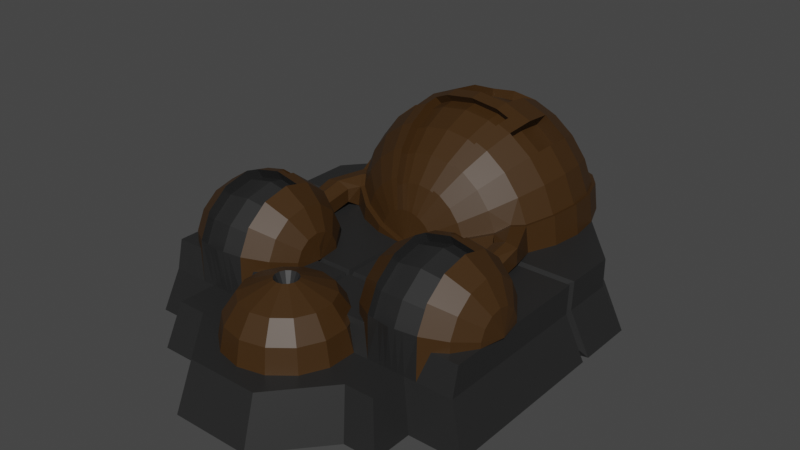 # Source: Spherical_Processor.blend  (saved by Blender 2.82.7; exported with 4.5.12 LTS)
import bpy
from mathutils import Matrix  # noqa: F401  (used for matrix-valued properties, if any)

bpy.ops.wm.read_factory_settings(use_empty=True)
scene = bpy.context.scene
scene.name = 'Scene'

# ---- materials (node trees are filled in below, after node groups)
mat_dark_metal = bpy.data.materials.new('Dark Metal')
mat_dark_metal.use_transparent_shadow = False
mat_brown_metal = bpy.data.materials.new('Brown Metal')
mat_brown_metal.use_transparent_shadow = False

# ---- material node trees
mat_dark_metal.use_nodes = True; mat_dark_metal.node_tree.nodes.clear()
_N = mat_dark_metal.node_tree.nodes; _L = mat_dark_metal.node_tree.links
n0 = _N.new('ShaderNodeOutputMaterial'); n0.name = 'Material Output'; n0.location = (300, 300)
n1 = _N.new('ShaderNodeBsdfPrincipled'); n1.name = 'Principled BSDF'; n1.location = (10, 300)
n1.distribution = 'GGX'
n1.subsurface_method = 'BURLEY'
n1.inputs[0].default_value = (0.01885, 0.01885, 0.01885, 1.0)
n1.inputs[3].default_value = 1.45
n1.inputs[27].default_value = (0.0, 0.0, 0.0, 1.0)
n1.inputs[28].default_value = 1.0
_L.new(n1.outputs[0], n0.inputs[0])
n0.is_active_output = True
mat_brown_metal.use_nodes = True; mat_brown_metal.node_tree.nodes.clear()
_N = mat_brown_metal.node_tree.nodes; _L = mat_brown_metal.node_tree.links
n0 = _N.new('ShaderNodeOutputMaterial'); n0.name = 'Material Output'; n0.location = (300, 300)
n1 = _N.new('ShaderNodeBsdfPrincipled'); n1.name = 'Principled BSDF'; n1.location = (10, 300)
n1.distribution = 'GGX'
n1.subsurface_method = 'BURLEY'
n1.inputs[0].default_value = (0.04695, 0.02053, 0.003405, 1.0)
n1.inputs[3].default_value = 1.45
n1.inputs[27].default_value = (0.0, 0.0, 0.0, 1.0)
n1.inputs[28].default_value = 1.0
_L.new(n1.outputs[0], n0.inputs[0])
n0.is_active_output = True

# ---- world
world_world = bpy.data.worlds.new('World'); scene.world = world_world
world_world.use_nodes = True; world_world.node_tree.nodes.clear()
_N = world_world.node_tree.nodes; _L = world_world.node_tree.links
n0 = _N.new('ShaderNodeOutputWorld'); n0.name = 'World Output'; n0.location = (300, 300)
n1 = _N.new('ShaderNodeBackground'); n1.name = 'Background'; n1.location = (10, 300)
n1.inputs[0].default_value = (0.05088, 0.05088, 0.05088, 1.0)
_L.new(n1.outputs[0], n0.inputs[0])
n0.is_active_output = True
world_world.color = (0.05088, 0.05088, 0.05088)
world_world.use_sun_shadow = False
world_world.sun_shadow_jitter_overblur = 0.0

# ---- meshes
me_cube_001 = bpy.data.meshes.new('Cube.001')
me_cube_001.from_pydata([(0.9351, -0.5638, -6.005e-08), (0.85, -0.4843, 0.4), (0.6235, 1.108, -4.366e-08), (0.5667, 1.0, 0.4), (0.9351, 0.7427, -6.005e-08), (0.85, 0.6677, 0.4), (0.4373, 1.108, -4.366e-08), (0.3974, 1.0, 0.4), (0.6558, -0.5638, -6.005e-08), (0.5961, -0.4843, 0.4), (0.5961, 0.6677, 0.4), (0.5961, 0.6677, -5.96e-08), (0.0, 1.108, 0.0), (0.0, 1.0, 0.4), (0.0, -0.52, -4.47e-08), (0.0, -0.4843, 0.36), (0.0, 0.6677, 0.36), (0.0, 0.6677, 0.0), (0.5667, 1.0, 0.25), (0.85, -0.52, 0.25), (0.85, 0.6677, 0.25), (0.594, -0.52, 0.25), (0.3974, 1.0, 0.25), (0.0, 1.0, 0.25), (0.0, -0.52, 0.25), (0.0, -1.006, 0.25), (0.0, -1.098, -4.47e-08), (0.2102, -1.098, -6.005e-08), (0.191, -1.006, 0.25), (0.4408, -0.72, 0.25), (0.485, -0.7838, -6.005e-08), (0.0, -0.72, 0.25), (0.5961, -0.72, 0.25), (0.6558, -0.7838, -6.005e-08), (0.0, -0.72, -4.47e-08), (-1.652e-07, 1.4, 0.4), (0.1098, 1.38, 0.2902), (0.2121, 1.32, 0.1879), (0.3, 1.224, 0.1), (0.1345, 1.38, 0.3224), (0.2598, 1.32, 0.25), (0.3674, 1.224, 0.1879), (0.45, 1.1, 0.1402), (0.15, 1.38, 0.3598), (0.2898, 1.32, 0.3224), (0.4098, 1.224, 0.2902), (0.5019, 1.1, 0.2655), (0.1553, 1.38, 0.4), (0.3, 1.32, 0.4), (0.4243, 1.224, 0.4), (0.5196, 1.1, 0.4), (0.5796, 0.9553, 0.4), (0.6, 0.8, 0.4), (0.5796, 0.6447, 0.4), (0.5196, 0.5, 0.4), (0.4243, 0.3757, 0.4), (0.3, 0.2804, 0.4), (0.1553, 0.2204, 0.4), (0.15, 1.38, 0.4402), (0.2898, 1.32, 0.4776), (0.4098, 1.224, 0.5098), (0.5019, 1.1, 0.5345), (0.5598, 0.9553, 0.55), (0.5796, 0.8, 0.5553), (0.5598, 0.6447, 0.55), (0.5019, 0.5, 0.5345), (0.4098, 0.3757, 0.5098), (0.2898, 0.2804, 0.4776), (0.15, 0.2204, 0.4402), (0.1345, 1.38, 0.4776), (0.2598, 1.32, 0.55), (0.3674, 1.224, 0.6121), (0.45, 1.1, 0.6598), (0.5019, 0.9553, 0.6898), (0.5196, 0.8, 0.7), (0.5019, 0.6447, 0.6898), (0.45, 0.5, 0.6598), (0.3674, 0.3757, 0.6121), (0.2598, 0.2804, 0.55), (0.1345, 0.2204, 0.4776), (0.1098, 1.38, 0.5098), (0.2121, 1.32, 0.6121), (0.3, 1.224, 0.7), (0.3674, 1.1, 0.7674), (0.4098, 0.9553, 0.8098), (0.4243, 0.8, 0.8243), (0.4098, 0.6447, 0.8098), (0.3674, 0.5, 0.7674), (0.3, 0.3757, 0.7), (0.2121, 0.2804, 0.6121), (0.1098, 0.2204, 0.5098), (0.07765, 1.38, 0.5345), (0.15, 1.32, 0.6598), (0.2121, 1.224, 0.7674), (0.2598, 1.1, 0.85), (0.2898, 0.9553, 0.9019), (0.3, 0.8, 0.9196), (0.2898, 0.6447, 0.9019), (0.2598, 0.5, 0.85), (0.2121, 0.3757, 0.7674), (0.15, 0.2804, 0.6598), (0.07765, 0.2204, 0.5345), (0.04019, 1.38, 0.55), (0.07765, 1.32, 0.6898), (0.1098, 1.224, 0.8098), (0.1345, 1.1, 0.9019), (0.15, 0.9553, 0.9598), (0.1553, 0.8, 0.9796), (0.04019, 0.2204, 0.55), (1.031e-08, 1.38, 0.5553), (-8.681e-10, 1.32, 0.7), (-8.681e-10, 1.224, 0.8243), (0.0, 1.1, 0.9196), (0.0, 0.8, 1.0), (0.0, 0.2204, 0.5553), (0.0, 0.2, 0.4), (0.3611, 0.9553, 0.7463), (0.3756, 0.8, 0.7608), (0.3611, 0.6447, 0.7463), (0.2411, 0.9553, 0.8384), (0.2513, 0.8, 0.8561), (0.2411, 0.6447, 0.8384), (0.1282, 1.087, 0.854), (0.1437, 0.9425, 0.9119), (0.149, 0.7872, 0.9316), (0.0, 1.087, 0.8717), (0.0, 0.9425, 0.9316), (0.0, 0.7872, 0.9521), (0.5898, 0.7224, 0.4), (0.5697, 0.7224, 0.5526), (0.5108, 0.7224, 0.6949), (0.417, 0.7224, 0.817), (0.2949, 0.7224, 0.9108), (0.1526, 0.7224, 0.9697), (0.0, 0.7224, 0.9898), (0.3683, 0.7224, 0.7536), (0.2462, 0.7224, 0.8473), (0.2199, 0.6447, 0.9309), (0.2276, 0.8, 0.9496), (0.1971, 1.1, 0.876), (0.161, 1.224, 0.7886), (0.05892, 0.2204, 0.5422), (0.1138, 0.2804, 0.6748), (0.05892, 1.38, 0.5422), (0.1971, 0.5, 0.876), (0.2199, 0.9553, 0.9309), (0.1138, 1.32, 0.6748), (0.161, 0.3757, 0.7886), (0.2238, 0.7224, 0.9402), (0.1423, 0.7528, 0.9314), (0.1397, 0.6751, 0.9215), (0.1242, 0.5304, 0.8636), (0.09951, 0.4062, 0.7715), (0.06734, 0.3108, 0.6515), (0.02989, 0.2509, 0.5117), (0.1035, 0.3108, 0.6365), (0.0, 0.7528, 0.9515), (0.0, 0.6751, 0.9412), (0.0, 0.5304, 0.8813), (0.0, 0.4062, 0.7859), (0.0, 0.3108, 0.6617), (0.0, 0.2509, 0.517), (0.2135, 0.7528, 0.9019), (0.2096, 0.6751, 0.8925), (0.04862, 0.2509, 0.5039), (0.1868, 0.5304, 0.8376), (0.1507, 0.4062, 0.7503), (0.1594, 1.409, 0.3987), (0.3078, 1.346, 0.3987), (0.4351, 1.246, 0.3987), (0.5329, 1.115, 0.3987), (0.5943, 0.9635, 0.3987), (0.6153, 0.8003, 0.3987), (0.6048, 0.7187, 0.3987), (0.5943, 0.6371, 0.3987), (0.5329, 0.4851, 0.3987), (0.4351, 0.3546, 0.3987), (0.3078, 0.2544, 0.3987), (0.1594, 0.1914, 0.3987), (0.154, 1.409, 0.4399), (0.2973, 1.346, 0.4783), (0.4203, 1.246, 0.5113), (0.5147, 1.115, 0.5366), (0.5741, 0.9635, 0.5525), (0.5943, 0.8003, 0.5579), (0.5842, 0.7187, 0.5552), (0.5741, 0.6371, 0.5525), (0.5147, 0.4851, 0.5366), (0.4203, 0.3546, 0.5113), (0.2973, 0.2544, 0.4783), (0.154, 0.1914, 0.4399), (-7.6e-08, 1.431, 0.3987), (7.6e-08, 0.1699, 0.4), (0.3911, -0.174, 0.6693), (0.525, -0.1241, 0.7327), (0.6589, -0.1299, 0.7073), (0.525, -0.09804, 0.6786), (0.7725, -0.1463, 0.6352), (0.2016, -0.06942, 0.4), (0.2775, 0.04128, 0.4), (0.3911, 0.1153, 0.4), (0.6589, 0.1153, 0.4), (0.7725, 0.04128, 0.4), (0.8484, -0.06942, 0.4), (0.2016, -0.06942, 0.4298), (0.2775, 0.04128, 0.4551), (0.3911, 0.1153, 0.472), (0.525, 0.1326, 0.4975), (0.6589, 0.1153, 0.472), (0.7725, 0.04128, 0.4551), (0.8484, -0.06942, 0.4298), (0.2016, -0.09528, 0.4835), (0.2775, -0.006507, 0.5543), (0.3911, 0.05281, 0.6016), (0.6589, 0.05281, 0.6016), (0.7725, -0.006507, 0.5543), (0.8484, -0.09528, 0.4835), (0.2016, -0.1419, 0.5207), (0.2775, -0.09262, 0.623), (0.3911, -0.0597, 0.6913), (0.6589, -0.0597, 0.6913), (0.7725, -0.09262, 0.623), (0.8484, -0.1419, 0.5207), (0.2016, -0.2, 0.5339), (0.2775, -0.2, 0.6475), (0.3911, -0.2, 0.7234), (0.6589, -0.2, 0.7234), (0.7725, -0.2, 0.6475), (0.8484, -0.2, 0.5339), (0.2016, -0.2581, 0.5207), (0.2775, -0.3074, 0.623), (0.3911, -0.3403, 0.6913), (0.6589, -0.3403, 0.6913), (0.7725, -0.3074, 0.623), (0.8484, -0.2581, 0.5207), (0.2016, -0.3047, 0.4835), (0.2775, -0.3935, 0.5543), (0.3911, -0.4528, 0.6016), (0.6589, -0.4528, 0.6016), (0.7725, -0.3935, 0.5543), (0.8484, -0.3047, 0.4835), (0.875, -0.2, 0.4), (0.2016, -0.3306, 0.4298), (0.2775, -0.4413, 0.4551), (0.3911, -0.5153, 0.472), (0.525, -0.5412, 0.4779), (0.6589, -0.5153, 0.472), (0.7725, -0.4413, 0.4551), (0.8484, -0.3306, 0.4298), (0.2016, -0.3306, 0.4), (0.2775, -0.4413, 0.4), (0.3911, -0.52, 0.25), (0.525, -0.52, 0.25), (0.6589, -0.52, 0.25), (0.7725, -0.4413, 0.4), (0.8484, -0.3306, 0.4), (0.8484, -0.1709, 0.5273), (0.3911, -0.1038, 0.6533), (0.6589, -0.4892, 0.4179), (0.525, -0.5152, 0.4238), (0.3911, -0.4892, 0.4179), (0.6589, -0.4268, 0.5476), (0.2016, -0.1709, 0.5273), (0.2775, -0.1463, 0.6352), (0.525, -0.4476, 0.5642), (0.3911, -0.4268, 0.5476), (0.6589, -0.3143, 0.6373), (0.525, -0.3258, 0.6613), (0.3911, -0.3143, 0.6373), (0.3911, -0.1299, 0.7073), (0.1843, -0.2, 0.4), (0.6589, -0.1038, 0.6533), (0.6589, -0.174, 0.6693), (0.525, -0.174, 0.6959), (0.592, 0.3001, 0.4326), (0.458, 0.3001, 0.4326), (0.592, 0.3001, 0.5208), (0.458, 0.3001, 0.5046), (0.458, 0.1326, 0.4), (0.458, -0.174, 0.6826), (0.458, 0.1326, 0.4749), (0.458, 0.06323, 0.6099), (0.458, -0.05392, 0.7033), (0.458, -0.5282, 0.4749), (0.458, -0.52, 0.25), (0.458, -0.127, 0.72), (0.458, -0.1009, 0.6659), (0.458, -0.5022, 0.4209), (0.458, -0.4372, 0.5559), (0.458, -0.32, 0.6493), (0.592, -0.174, 0.6826), (0.592, 0.1326, 0.4), (0.592, 0.1326, 0.4749), (0.592, 0.06323, 0.6099), (0.592, -0.05392, 0.7033), (0.592, -0.5282, 0.4749), (0.592, -0.1009, 0.6659), (0.592, -0.5022, 0.4209), (0.592, -0.127, 0.72), (0.592, -0.4372, 0.5559), (0.592, -0.32, 0.6493), (0.0, -0.5388, 0.5483), (0.0261, -0.5448, 0.5483), (0.09818, -0.3961, 0.4763), (0.1283, -0.3336, 0.3725), (0.0474, -0.5618, 0.5483), (0.1769, -0.4589, 0.4763), (0.2311, -0.4157, 0.3725), (0.27, -0.4965, 0.3537), (0.05923, -0.5864, 0.5483), (0.2206, -0.5496, 0.4763), (0.2882, -0.5342, 0.3725), (0.312, -0.52, 0.25), (0.05923, -0.6136, 0.5483), (0.2206, -0.6504, 0.4763), (0.2882, -0.6658, 0.3725), (0.312, -0.6712, 0.25), (0.0474, -0.6382, 0.5483), (0.1769, -0.7411, 0.4763), (0.2311, -0.7843, 0.3725), (0.2502, -0.7995, 0.25), (0.0261, -0.6552, 0.5483), (0.09818, -0.8039, 0.4763), (0.1283, -0.8664, 0.3725), (0.1388, -0.8883, 0.25), (0.0, -0.6612, 0.5483), (-5.822e-08, -0.8263, 0.4763), (-6.567e-08, -0.8956, 0.3725), (-5.077e-08, -0.92, 0.25), (1.057e-07, -0.3737, 0.4763), (1.429e-07, -0.3044, 0.3725), (0.0, -0.6, 0.4201), (0.525, 0.3001, 0.5324), (0.4675, 0.4198, 0.5436), (0.4559, 0.4379, 0.5418), (0.5585, -0.174, 0.6893), (0.5585, 0.1326, 0.4862), (0.5585, 0.06843, 0.6141), (0.5585, -0.05103, 0.7093), (0.5585, -0.5347, 0.4764), (0.5585, -0.09948, 0.6723), (0.5585, -0.5087, 0.4223), (0.5585, -0.1255, 0.7263), (0.5585, -0.4424, 0.56), (0.5585, -0.3229, 0.6553), (0.5595, -0.52, 0.25), (0.4915, -0.174, 0.6893), (0.4915, 0.1326, 0.4862), (0.4915, 0.06843, 0.6141), (0.4915, -0.05103, 0.7093), (0.4915, -0.5347, 0.4764), (0.4915, -0.52, 0.25), (0.4915, -0.1255, 0.7263), (0.4915, -0.09948, 0.6723), (0.4915, -0.5087, 0.4223), (0.4915, -0.4424, 0.56), (0.4915, -0.3229, 0.6553), (0.3911, -0.09478, 0.6993), (0.2016, -0.1564, 0.524), (0.7725, -0.1195, 0.6291), (0.525, -0.08611, 0.724), (0.6589, -0.09478, 0.6993), (0.1883, -0.2, 0.467), (0.8617, -0.2, 0.467), (0.8484, -0.1564, 0.524), (0.2775, -0.1195, 0.6291), (0.458, -0.09044, 0.7117), (0.592, -0.09044, 0.7117), (0.5585, -0.08827, 0.7178), (0.4915, -0.08827, 0.7178), (0.4915, 0.05601, 0.5984), (0.525, 0.06122, 0.6025), (0.4915, -0.06345, 0.6937), (0.525, -0.06056, 0.6997), (0.525, -0.09853, 0.7083), (0.5585, 0.05601, 0.5984), (0.5585, -0.06345, 0.6937), (0.5585, -0.1007, 0.7022), (0.4915, -0.1007, 0.7022), (0.85, -0.2, 0.4), (0.9351, -0.2413, -6.005e-08), (0.5961, -0.2, 0.4), (0.6411, -0.2599, -5.994e-08), (0.0, -0.2269, -3.367e-08), (0.5961, -0.2, 0.36), (0.85, -0.2269, 0.25), (0.9351, -0.2235, -6.005e-08), (0.85, -0.1842, 0.4), (0.5961, -0.1842, 0.4), (0.6403, -0.243, -5.994e-08), (0.0, -0.2106, -3.306e-08), (0.0, -0.1842, 0.36), (0.85, -0.2106, 0.25), (0.85, -0.2158, 0.4), (0.5961, -0.2158, 0.4), (0.6419, -0.2768, -5.995e-08), (0.0, -0.2432, -3.429e-08), (0.0, -0.2158, 0.36), (0.85, -0.2432, 0.25), (0.9351, -0.2593, -6.005e-08), (0.5961, -0.2, 0.36), (2.533e-08, -0.2, 0.36), (0.009849, 1.0, 0.4), (2.533e-08, -0.2, 0.36), (0.01477, 0.6677, 0.4), (0.01477, -0.4843, 0.4), (0.01472, -0.52, 0.25), (0.009849, 1.0, 0.25), (0.01477, -0.2, 0.36), (0.01477, -0.1842, 0.4), (0.01477, -0.2, 0.36), (0.01477, -0.2158, 0.4), (0.8922, 0.4018, 0.0435), (0.8199, 0.3718, 0.3835), (0.6041, 0.3718, 0.3835), (0.6115, 0.3506, -5.972e-08), (0.0, 0.3619, -1.151e-08), (0.0, 0.371, 0.36), (0.8199, 0.364, 0.256), (0.1099, 0.3718, 0.3835), (0.9351, 0.4295, -6.005e-08), (0.85, 0.3916, 0.4), (0.5961, 0.3916, 0.4), (0.6104, 0.3725, -5.971e-08), (0.0, 0.383, -1.072e-08), (0.0, 0.3916, 0.36), (0.85, 0.383, 0.25), (0.01477, 0.3916, 0.4), (0.85, 0.3504, 0.4), (0.5961, 0.3504, 0.4), (0.6126, 0.3285, -5.973e-08), (0.0, 0.3406, -1.231e-08), (0.0, 0.3504, 0.36), (0.85, 0.3406, 0.25), (0.01477, 0.3504, 0.4), (0.9351, 0.3829, -6.005e-08)], [], [(22, 7, 3, 18), (398, 393, 1, 19), (395, 399, 0, 8), (6, 2, 4, 11), (18, 3, 5, 20), (12, 6, 11, 17), (3, 7, 10, 5), (393, 394, 9, 1), (396, 395, 8, 14), (19, 1, 9, 21), (407, 402, 7, 22), (406, 405, 15, 24), (411, 397, 15, 405), (402, 13, 16, 404), (8, 21, 32, 33), (12, 23, 407, 22, 6), (0, 19, 21, 8), (2, 18, 20, 4), (399, 398, 19, 0), (6, 22, 18, 2), (29, 31, 25, 28), (34, 30, 27, 26), (30, 29, 28, 27), (27, 28, 25, 26), (14, 8, 33, 30, 34), (21, 406, 24, 31, 29, 32), (33, 32, 29, 30), (37, 36, 39, 40), (38, 37, 40, 41), (6, 38, 41, 42), (36, 35, 39), (42, 41, 45, 46), (39, 35, 43), (40, 39, 43, 44), (41, 40, 44, 45), (45, 44, 48, 49), (46, 45, 49, 50), (43, 35, 47), (7, 50, 46, 22), (44, 43, 47, 48), (128, 52, 172, 173), (62, 63, 184, 183), (52, 51, 171, 172), (35, 58, 179, 191), (61, 62, 183, 182), (51, 50, 170, 171), (115, 57, 178, 192), (60, 61, 182, 181), (50, 49, 169, 170), (67, 68, 190, 189), (47, 35, 191, 167), (57, 56, 177, 178), (129, 63, 74, 130), (61, 60, 71, 72), (68, 67, 78, 79), (58, 35, 69), (65, 64, 75, 76), (62, 61, 72, 73), (115, 68, 79), (59, 58, 69, 70), (66, 334, 65, 76, 77), (63, 62, 73, 74), (60, 59, 70, 71), (67, 66, 77, 78), (74, 73, 84, 85), (71, 70, 81, 82), (78, 77, 88, 89), (130, 74, 85, 131), (72, 71, 82, 83), (79, 78, 89, 90), (69, 35, 80), (76, 75, 86, 87), (73, 72, 83, 84), (115, 79, 90), (70, 69, 80, 81), (77, 76, 87, 88), (87, 86, 97, 98), (84, 83, 94, 95), (115, 90, 101), (81, 80, 91, 92), (88, 87, 98, 99), (95, 96, 120, 119), (82, 81, 92, 93), (89, 88, 99, 100), (131, 85, 117, 135), (83, 82, 93, 94), (90, 89, 100, 101), (80, 35, 91), (148, 138, 107, 133), (139, 140, 104, 105), (91, 35, 102, 143), (142, 147, 166, 155), (145, 139, 105, 106), (115, 101, 141, 108), (146, 143, 102, 103), (114, 108, 154, 161), (138, 145, 106, 107), (140, 146, 103, 104), (141, 142, 155, 164), (137, 148, 162, 163), (104, 103, 110, 111), (144, 137, 163, 165), (133, 107, 113, 134), (105, 104, 111, 112), (108, 141, 164, 154), (102, 35, 109), (106, 105, 122, 123), (115, 108, 114), (103, 102, 109, 110), (46, 22, 6, 42), (38, 6, 12, 35, 36, 37), (117, 116, 119, 120), (135, 117, 120, 136), (97, 86, 118, 121), (85, 84, 116, 117), (132, 97, 121, 136), (84, 95, 119, 116), (124, 123, 126, 127), (123, 122, 125, 126), (105, 112, 125, 122), (107, 106, 123, 124), (113, 107, 124, 127), (96, 132, 136, 120), (118, 135, 136, 121), (148, 133, 149, 162), (86, 131, 135, 118), (75, 130, 131, 86), (64, 129, 130, 75), (59, 60, 181, 180), (97, 132, 148, 137), (100, 99, 147, 142), (93, 92, 146, 140), (96, 95, 145, 138), (99, 98, 144, 147), (92, 91, 143, 146), (95, 94, 139, 145), (98, 97, 137, 144), (101, 100, 142, 141), (94, 93, 140, 139), (132, 96, 138, 148), (164, 155, 153, 154), (165, 163, 150, 151), (166, 165, 151, 152), (155, 166, 152, 153), (152, 151, 158, 159), (153, 152, 159, 160), (154, 153, 160, 161), (151, 150, 157, 158), (150, 149, 156, 157), (163, 162, 149, 150), (147, 144, 165, 166), (133, 134, 156, 149), (171, 170, 182, 183), (192, 178, 190), (168, 167, 179, 180), (187, 333, 332, 276), (172, 171, 183, 184), (169, 168, 180, 181), (177, 176, 188, 189), (173, 172, 184, 185), (170, 169, 181, 182), (178, 177, 189, 190), (167, 191, 179), (175, 174, 186, 187), (174, 173, 185, 186), (68, 115, 192, 190), (53, 128, 173, 174), (129, 64, 186, 185), (63, 129, 185, 184), (54, 53, 174, 175), (64, 65, 187, 186), (55, 54, 175, 176), (65, 334, 333, 187), (48, 47, 167, 168), (58, 59, 180, 179), (56, 55, 176, 177), (66, 67, 189, 188), (49, 48, 168, 169), (50, 7, 3), (340, 196, 273, 335), (286, 257, 193, 279), (357, 365, 263, 269), (359, 361, 195, 197), (241, 203, 210), (202, 201, 208, 209), (278, 200, 206, 280), (199, 198, 204, 205), (203, 202, 209, 210), (292, 276, 332, 207, 336), (200, 199, 205, 206), (198, 270, 204), (280, 206, 213, 281), (205, 204, 211, 212), (210, 209, 215, 216), (349, 369, 378, 372), (206, 205, 212, 213), (204, 270, 211), (241, 210, 216), (209, 208, 214, 215), (216, 215, 221, 222), (347, 348, 370), (213, 212, 218, 219), (211, 270, 217), (241, 216, 222), (215, 214, 220, 221), (281, 213, 219, 282), (212, 211, 217, 218), (269, 263, 224, 225), (358, 362, 223, 262), (363, 364, 256, 228), (197, 195, 226, 227), (350, 245, 259, 354), (263, 262, 223, 224), (256, 197, 227, 228), (226, 195, 271, 272), (241, 363, 228, 234), (227, 226, 232, 233), (232, 226, 272, 266), (224, 223, 229, 230), (228, 227, 233, 234), (246, 238, 261, 258), (225, 224, 230, 231), (223, 362, 270, 229), (230, 229, 235, 236), (234, 233, 239, 240), (342, 194, 196, 340), (231, 230, 236, 237), (229, 270, 235), (241, 234, 240), (233, 232, 238, 239), (285, 269, 257, 286), (240, 239, 247, 248), (269, 225, 193, 257), (237, 236, 243, 244), (235, 270, 242), (241, 240, 248), (239, 238, 246, 247), (238, 232, 266, 261), (236, 235, 242, 243), (242, 270, 249), (241, 248, 255), (247, 246, 253, 254), (283, 244, 251, 284), (243, 242, 249, 250), (248, 247, 254, 255), (339, 245, 252, 345), (244, 243, 250, 251), (366, 357, 269, 285), (365, 358, 262, 263), (364, 359, 197, 256), (368, 360, 194, 342), (225, 231, 268, 193), (237, 244, 260, 265), (295, 246, 258, 297), (231, 237, 265, 268), (288, 265, 260, 287), (343, 264, 259, 341), (289, 268, 265, 288), (344, 267, 264, 343), (335, 273, 267, 344), (279, 193, 268, 289), (275, 274, 276, 332, 277), (175, 187, 276, 274), (176, 175, 274, 275), (188, 176, 275, 277), (346, 279, 289, 356), (356, 289, 288, 355), (355, 288, 287, 354), (369, 366, 285, 352), (350, 283, 284, 351), (352, 285, 286, 353), (244, 283, 287, 260), (348, 281, 282, 349), (347, 280, 281, 348), (274, 276, 292, 291), (353, 286, 279, 346), (272, 290, 300, 266), (266, 300, 299, 261), (261, 299, 297, 258), (339, 295, 297, 341), (361, 367, 298, 195), (246, 295, 21, 253), (195, 298, 296, 271), (214, 293, 294, 220), (208, 292, 293, 214), (201, 291, 292, 208), (271, 296, 290, 272), (280, 277, 275, 278), (330, 329, 303, 304), (313, 309, 331), (329, 301, 302, 303), (303, 302, 305, 306), (304, 303, 306, 307), (309, 305, 331), (308, 307, 311, 312), (306, 305, 309, 310), (307, 306, 310, 311), (305, 302, 331), (311, 310, 314, 315), (312, 311, 315, 316), (310, 309, 313, 314), (315, 314, 318, 319), (317, 313, 331), (316, 315, 319, 320), (314, 313, 317, 318), (320, 319, 323, 324), (318, 317, 321, 322), (319, 318, 322, 323), (322, 321, 325, 326), (323, 322, 326, 327), (325, 321, 331), (324, 323, 327, 328), (302, 301, 331), (321, 317, 331), (333, 334, 66, 188), (332, 333, 188, 277), (207, 332, 277, 280, 347), (245, 339, 341, 259), (290, 335, 344, 300), (300, 344, 343, 299), (299, 343, 341, 297), (367, 368, 342, 298), (295, 339, 345, 21), (298, 342, 340, 296), (293, 337, 338, 294), (292, 336, 337, 293), (296, 340, 335, 290), (196, 353, 346, 273), (368, 338, 376, 377), (194, 352, 353, 196), (245, 350, 351, 252), (360, 369, 352, 194), (264, 355, 354, 259), (267, 356, 355, 264), (273, 346, 356, 267), (283, 350, 354, 287), (337, 336, 375), (294, 338, 368, 367), (220, 294, 367, 361), (349, 282, 366, 369), (360, 368, 377, 374), (222, 221, 359, 364), (218, 217, 358, 365), (282, 219, 357, 366), (241, 222, 364, 363), (217, 270, 362, 358), (221, 220, 361, 359), (219, 218, 365, 357), (336, 207, 371, 375), (375, 371, 373, 376), (207, 347, 370, 371), (371, 370, 372, 373), (373, 372, 378, 374), (376, 373, 374, 377), (348, 349, 372, 370), (369, 360, 374, 378), (338, 337, 375, 376), (386, 392, 385, 380), (409, 391, 401, 408), (390, 389, 382, 383), (387, 388, 381, 379), (389, 386, 380, 382), (392, 387, 379, 385), (433, 428, 387, 392), (430, 435, 386, 389), (428, 429, 388, 387), (431, 430, 389, 390), (434, 432, 391, 409), (435, 433, 392, 386), (380, 385, 398, 399), (408, 401, 403, 410), (383, 382, 395, 396), (379, 381, 394, 393), (382, 380, 399, 395), (385, 379, 393, 398), (381, 388, 384, 400), (394, 381, 400), (411, 394, 400, 410), (397, 411, 410, 403), (384, 408, 410, 400), (429, 434, 409, 388), (388, 409, 408, 384), (7, 402, 404, 10), (394, 411, 405, 9), (21, 9, 405, 406), (23, 13, 402, 407), (422, 427, 419, 414), (420, 426, 418, 412), (427, 425, 417, 419), (424, 423, 415, 416), (421, 422, 414, 413), (423, 420, 412, 415), (426, 421, 413, 418), (20, 5, 421, 426), (11, 4, 420, 423), (5, 10, 422, 421), (17, 11, 423, 424), (404, 16, 425, 427), (4, 20, 426, 420), (10, 404, 427, 422), (414, 419, 434, 429), (412, 418, 433, 435), (419, 417, 432, 434), (416, 415, 430, 431), (413, 414, 429, 428), (415, 412, 435, 430), (418, 413, 428, 433)])
me_cube_001.polygons.foreach_set('material_index', [0, 0, 0, 0, 0, 0, 0, 0, 0, 0, 0, 0, 0, 0, 0, 0, 0, 0, 0, 0, 0, 0, 0, 0, 0, 0, 0, 1, 1, 1, 1, 1, 1, 1, 1, 1, 1, 1, 1, 1, 1, 1, 1, 1, 1, 1, 1, 1, 1, 1, 1, 1, 1, 1, 1, 1, 1, 1, 1, 1, 1, 1, 1, 1, 1, 1, 1, 1, 1, 1, 1, 1, 1, 1, 1, 1, 1, 1, 1, 1, 1, 1, 1, 1, 1, 1, 1, 1, 1, 1, 1, 1, 1, 1, 1, 1, 1, 1, 1, 1, 1, 1, 1, 1, 1, 1, 1, 1, 1, 1, 1, 1, 1, 1, 1, 1, 1, 1, 1, 1, 1, 1, 1, 1, 1, 1, 1, 1, 1, 1, 1, 1, 1, 1, 1, 1, 1, 1, 1, 1, 1, 1, 1, 1, 1, 1, 1, 1, 1, 1, 1, 1, 1, 1, 1, 1, 1, 1, 1, 1, 1, 1, 1, 1, 1, 1, 1, 1, 1, 1, 1, 1, 1, 1, 1, 1, 1, 1, 1, 0, 0, 1, 1, 1, 1, 1, 1, 1, 1, 1, 1, 1, 1, 1, 1, 1, 1, 1, 1, 1, 1, 1, 1, 1, 1, 1, 1, 1, 1, 1, 1, 0, 1, 1, 0, 1, 1, 0, 1, 1, 0, 1, 1, 1, 1, 0, 1, 1, 1, 1, 0, 1, 0, 1, 1, 1, 1, 0, 1, 1, 1, 1, 0, 1, 1, 0, 1, 1, 1, 1, 1, 0, 0, 0, 0, 0, 0, 0, 0, 0, 0, 1, 1, 1, 1, 0, 0, 0, 1, 0, 0, 0, 1, 1, 1, 0, 0, 0, 0, 0, 1, 0, 0, 1, 1, 1, 0, 1, 1, 0, 1, 1, 1, 0, 1, 1, 1, 0, 1, 1, 1, 1, 0, 1, 1, 1, 1, 1, 1, 1, 0, 1, 0, 0, 1, 1, 1, 0, 0, 0, 0, 1, 0, 0, 1, 1, 0, 0, 1, 0, 0, 1, 0, 0, 0, 0, 1, 1, 1, 1, 1, 1, 1, 1, 1, 1, 1, 1, 1, 1, 1, 1, 1, 1, 1, 1, 1, 0, 0, 0, 0, 0, 0, 0, 0, 0, 0, 0, 0, 0, 0, 0, 0, 0, 0, 0, 0, 0, 0, 0, 0, 0, 0, 0, 0, 0, 0, 0, 0, 0, 0, 0, 0, 0, 0, 0, 0, 0, 0, 0, 0, 0, 0, 0, 0, 0, 0])
_uv = me_cube_001.uv_layers.new(name='UVMap')
_uv.uv.foreach_set('vector', [0.5494, 0.4627, 0.625, 0.4627, 0.625, 0.5, 0.5494, 0.5, 0.5494, 0.7045, 0.625, 0.7045, 0.625, 0.75, 0.5494, 0.75, 0.3377, 0.7045, 0.375, 0.7045, 0.375, 0.75, 0.3377, 0.75, 0.3377, 0.5, 0.375, 0.5, 0.375, 0.5547, 0.3377, 0.5547, 0.5494, 0.5, 0.625, 0.5, 0.625, 0.5547, 0.5494, 0.5547, 0.25, 0.5, 0.3377, 0.5, 0.3377, 0.5547, 0.25, 0.5547, 0.625, 0.5, 0.6623, 0.5, 0.6623, 0.5547, 0.625, 0.5547, 0.625, 0.7045, 0.6623, 0.7045, 0.6623, 0.75, 0.625, 0.75, 0.25, 0.7045, 0.3377, 0.7045, 0.3377, 0.75, 0.25, 0.75, 0.5494, 0.75, 0.625, 0.75, 0.625, 0.7873, 0.5494, 0.7873, 0.5494, 0.3772, 0.625, 0.3772, 0.625, 0.4627, 0.5494, 0.4627, 0.5494, 0.8728, 0.625, 0.8728, 0.625, 0.875, 0.5494, 0.875, 0.7478, 0.7045, 0.75, 0.7045, 0.75, 0.75, 0.7478, 0.75, 0.7478, 0.5, 0.75, 0.5, 0.75, 0.5547, 0.7478, 0.5547, 0.375, 0.7873, 0.5494, 0.7873, 0.5494, 0.7873, 0.375, 0.7873, 0.375, 0.375, 0.5494, 0.375, 0.5494, 0.3772, 0.5494, 0.4627, 0.375, 0.4627, 0.375, 0.75, 0.5494, 0.75, 0.5494, 0.7873, 0.375, 0.7873, 0.375, 0.5, 0.5494, 0.5, 0.5494, 0.5547, 0.375, 0.5547, 0.375, 0.7045, 0.5494, 0.7045, 0.5494, 0.75, 0.375, 0.75, 0.375, 0.4627, 0.5494, 0.4627, 0.5494, 0.5, 0.375, 0.5, 0.5494, 0.8312, 0.5494, 0.875, 0.5494, 0.875, 0.5494, 0.8312, 0.25, 0.75, 0.2938, 0.75, 0.2938, 0.75, 0.25, 0.75, 0.375, 0.8312, 0.5494, 0.8312, 0.5494, 0.8312, 0.375, 0.8312, 0.375, 0.8312, 0.5494, 0.8312, 0.5494, 0.875, 0.375, 0.875, 0.25, 0.75, 0.3377, 0.75, 0.3377, 0.75, 0.2938, 0.75, 0.25, 0.75, 0.5494, 0.7873, 0.5494, 0.8728, 0.5494, 0.875, 0.5494, 0.875, 0.5494, 0.8312, 0.5494, 0.7873, 0.375, 0.7873, 0.5494, 0.7873, 0.5494, 0.8312, 0.375, 0.8312, 0.625, 0.8333, 0.625, 0.9167, 0.5833, 0.9167, 0.5833, 0.8333, 0.625, 0.75, 0.625, 0.8333, 0.5833, 0.8333, 0.5833, 0.75, 0.625, 0.6667, 0.625, 0.75, 0.5833, 0.75, 0.5833, 0.6667, 0.625, 0.9167, 0.6042, 1.0, 0.5833, 0.9167, 0.5833, 0.6667, 0.5833, 0.75, 0.5417, 0.75, 0.5417, 0.6667, 0.5833, 0.9167, 0.5625, 1.0, 0.5417, 0.9167, 0.5833, 0.8333, 0.5833, 0.9167, 0.5417, 0.9167, 0.5417, 0.8333, 0.5833, 0.75, 0.5833, 0.8333, 0.5417, 0.8333, 0.5417, 0.75, 0.5417, 0.75, 0.5417, 0.8333, 0.5, 0.8333, 0.5, 0.75, 0.5417, 0.6667, 0.5417, 0.75, 0.5, 0.75, 0.5, 0.6667, 0.5417, 0.9167, 0.5208, 1.0, 0.5, 0.9167, 0.625, 0.4627, 0.5, 0.6667, 0.5417, 0.6667, 0.5494, 0.4627, 0.5417, 0.8333, 0.5417, 0.9167, 0.5, 0.9167, 0.5, 0.8333, 0.0, 0.0, 0.0, 0.0, 0.0, 0.0, 0.0, 0.0, 0.4583, 0.5833, 0.4583, 0.5, 0.4583, 0.5, 0.4583, 0.5833, 0.0, 0.0, 0.0, 0.0, 0.0, 0.0, 0.0, 0.0, 0.4375, 1.0, 0.4583, 0.9167, 0.4583, 0.9167, 0.4375, 1.0, 0.4583, 0.6667, 0.4583, 0.5833, 0.4583, 0.5833, 0.4583, 0.6667, 0.0, 0.0, 0.0, 0.0, 0.0, 0.0, 0.0, 0.0, 0.0, 0.0, 0.0, 0.0, 0.0, 0.0, 0.0, 0.0, 0.4583, 0.75, 0.4583, 0.6667, 0.4583, 0.6667, 0.4583, 0.75, 0.5, 0.6667, 0.5, 0.75, 0.5, 0.75, 0.5, 0.6667, 0.4583, 0.1667, 0.4583, 0.08333, 0.4583, 0.08333, 0.4583, 0.1667, 0.5, 0.9167, 0.5208, 1.0, 0.5208, 1.0, 0.5, 0.9167, 0.0, 0.0, 0.0, 0.0, 0.0, 0.0, 0.0, 0.0, 0.4583, 0.4583, 0.4583, 0.5, 0.4167, 0.5, 0.4167, 0.4583, 0.4583, 0.6667, 0.4583, 0.75, 0.4167, 0.75, 0.4167, 0.6667, 0.4583, 0.08333, 0.4583, 0.1667, 0.4167, 0.1667, 0.4167, 0.08333, 0.4583, 0.9167, 0.4375, 1.0, 0.4167, 0.9167, 0.4583, 0.3333, 0.4583, 0.4167, 0.4167, 0.4167, 0.4167, 0.3333, 0.4583, 0.5833, 0.4583, 0.6667, 0.4167, 0.6667, 0.4167, 0.5833, 0.4375, 0.0, 0.4583, 0.08333, 0.4167, 0.08333, 0.4583, 0.8333, 0.4583, 0.9167, 0.4167, 0.9167, 0.4167, 0.8333, 0.4583, 0.25, 0.4583, 0.2917, 0.4583, 0.3333, 0.4167, 0.3333, 0.4167, 0.25, 0.4583, 0.5, 0.4583, 0.5833, 0.4167, 0.5833, 0.4167, 0.5, 0.4583, 0.75, 0.4583, 0.8333, 0.4167, 0.8333, 0.4167, 0.75, 0.4583, 0.1667, 0.4583, 0.25, 0.4167, 0.25, 0.4167, 0.1667, 0.4167, 0.5, 0.4167, 0.5833, 0.375, 0.5833, 0.375, 0.5, 0.4167, 0.75, 0.4167, 0.8333, 0.375, 0.8333, 0.375, 0.75, 0.4167, 0.1667, 0.4167, 0.25, 0.375, 0.25, 0.375, 0.1667, 0.4167, 0.4583, 0.4167, 0.5, 0.375, 0.5, 0.375, 0.4583, 0.4167, 0.6667, 0.4167, 0.75, 0.375, 0.75, 0.375, 0.6667, 0.4167, 0.08333, 0.4167, 0.1667, 0.375, 0.1667, 0.375, 0.08333, 0.4167, 0.9167, 0.3958, 1.0, 0.375, 0.9167, 0.4167, 0.3333, 0.4167, 0.4167, 0.375, 0.4167, 0.375, 0.3333, 0.4167, 0.5833, 0.4167, 0.6667, 0.375, 0.6667, 0.375, 0.5833, 0.3958, 0.0, 0.4167, 0.08333, 0.375, 0.08333, 0.4167, 0.8333, 0.4167, 0.9167, 0.375, 0.9167, 0.375, 0.8333, 0.4167, 0.25, 0.4167, 0.3333, 0.375, 0.3333, 0.375, 0.25, 0.375, 0.3333, 0.375, 0.4167, 0.3333, 0.4167, 0.3333, 0.3333, 0.375, 0.5833, 0.375, 0.6667, 0.3333, 0.6667, 0.3333, 0.5833, 0.3542, 0.0, 0.375, 0.08333, 0.3333, 0.08333, 0.375, 0.8333, 0.375, 0.9167, 0.3333, 0.9167, 0.3333, 0.8333, 0.375, 0.25, 0.375, 0.3333, 0.3333, 0.3333, 0.3333, 0.25, 0.3333, 0.5833, 0.3333, 0.5, 0.3333, 0.5, 0.3333, 0.5833, 0.375, 0.75, 0.375, 0.8333, 0.3333, 0.8333, 0.3333, 0.75, 0.375, 0.1667, 0.375, 0.25, 0.3333, 0.25, 0.3333, 0.1667, 0.375, 0.4583, 0.375, 0.5, 0.375, 0.5, 0.375, 0.4583, 0.375, 0.6667, 0.375, 0.75, 0.3333, 0.75, 0.3333, 0.6667, 0.375, 0.08333, 0.375, 0.1667, 0.3333, 0.1667, 0.3333, 0.08333, 0.375, 0.9167, 0.3542, 1.0, 0.3333, 0.9167, 0.3125, 0.4583, 0.3125, 0.5, 0.2917, 0.5, 0.2917, 0.4583, 0.3125, 0.6667, 0.3125, 0.75, 0.2917, 0.75, 0.2917, 0.6667, 0.3333, 0.9167, 0.3125, 1.0, 0.2917, 0.9167, 0.3125, 0.9167, 0.3125, 0.1667, 0.3125, 0.25, 0.3125, 0.25, 0.3125, 0.1667, 0.3125, 0.5833, 0.3125, 0.6667, 0.2917, 0.6667, 0.2917, 0.5833, 0.3125, 0.0, 0.3333, 0.08333, 0.3125, 0.08333, 0.2917, 0.08333, 0.3125, 0.8333, 0.3125, 0.9167, 0.2917, 0.9167, 0.2917, 0.8333, 0.25, 0.08333, 0.2917, 0.08333, 0.2917, 0.08333, 0.25, 0.08333, 0.3125, 0.5, 0.3125, 0.5833, 0.2917, 0.5833, 0.2917, 0.5, 0.3125, 0.75, 0.3125, 0.8333, 0.2917, 0.8333, 0.2917, 0.75, 0.3125, 0.08333, 0.3125, 0.1667, 0.3125, 0.1667, 0.3125, 0.08333, 0.3125, 0.4167, 0.3125, 0.4583, 0.3125, 0.4583, 0.3125, 0.4167, 0.2917, 0.75, 0.2917, 0.8333, 0.25, 0.8333, 0.25, 0.75, 0.3125, 0.3333, 0.3125, 0.4167, 0.3125, 0.4167, 0.3125, 0.3333, 0.2917, 0.4583, 0.2917, 0.5, 0.25, 0.5, 0.25, 0.4583, 0.2917, 0.6667, 0.2917, 0.75, 0.25, 0.75, 0.25, 0.6667, 0.2917, 0.08333, 0.3125, 0.08333, 0.3125, 0.08333, 0.2917, 0.08333, 0.2917, 0.9167, 0.2708, 1.0, 0.25, 0.9167, 0.2917, 0.5833, 0.2917, 0.6667, 0.2917, 0.6667, 0.2917, 0.5833, 0.2708, 0.0, 0.2917, 0.08333, 0.25, 0.08333, 0.2917, 0.8333, 0.2917, 0.9167, 0.25, 0.9167, 0.25, 0.8333, 0.0, 0.0, 0.0, 0.0, 0.0, 0.0, 0.0, 0.0, 0.0, 0.0, 0.0, 0.0, 0.0, 0.0, 0.0, 0.0, 0.0, 0.0, 0.0, 0.0, 0.375, 0.5, 0.375, 0.5833, 0.3333, 0.5833, 0.3333, 0.5, 0.375, 0.4583, 0.375, 0.5, 0.3333, 0.5, 0.3333, 0.4583, 0.3333, 0.4167, 0.375, 0.4167, 0.375, 0.4167, 0.3333, 0.4167, 0.375, 0.5, 0.375, 0.5833, 0.375, 0.5833, 0.375, 0.5, 0.3333, 0.4583, 0.3333, 0.4167, 0.3333, 0.4167, 0.3333, 0.4583, 0.375, 0.5833, 0.3333, 0.5833, 0.3333, 0.5833, 0.375, 0.5833, 0.2917, 0.5, 0.2917, 0.5833, 0.25, 0.5833, 0.25, 0.5, 0.2917, 0.5833, 0.2917, 0.6667, 0.25, 0.6667, 0.25, 0.5833, 0.2917, 0.6667, 0.25, 0.6667, 0.25, 0.6667, 0.2917, 0.6667, 0.2917, 0.5, 0.2917, 0.5833, 0.2917, 0.5833, 0.2917, 0.5, 0.25, 0.5, 0.2917, 0.5, 0.2917, 0.5, 0.25, 0.5, 0.3333, 0.5, 0.3333, 0.4583, 0.3333, 0.4583, 0.3333, 0.5, 0.375, 0.4167, 0.375, 0.4583, 0.3333, 0.4583, 0.3333, 0.4167, 0.3125, 0.4583, 0.2917, 0.4583, 0.2917, 0.4583, 0.3125, 0.4583, 0.375, 0.4167, 0.375, 0.4583, 0.375, 0.4583, 0.375, 0.4167, 0.4167, 0.4167, 0.4167, 0.4583, 0.375, 0.4583, 0.375, 0.4167, 0.4583, 0.4167, 0.4583, 0.4583, 0.4167, 0.4583, 0.4167, 0.4167, 0.4583, 0.8333, 0.4583, 0.75, 0.4583, 0.75, 0.4583, 0.8333, 0.3333, 0.4167, 0.3333, 0.4583, 0.3125, 0.4583, 0.3125, 0.4167, 0.3333, 0.1667, 0.3333, 0.25, 0.3125, 0.25, 0.3125, 0.1667, 0.3333, 0.75, 0.3333, 0.8333, 0.3125, 0.8333, 0.3125, 0.75, 0.3333, 0.5, 0.3333, 0.5833, 0.3125, 0.5833, 0.3125, 0.5, 0.3333, 0.25, 0.3333, 0.3333, 0.3125, 0.3333, 0.3125, 0.25, 0.3333, 0.8333, 0.3333, 0.9167, 0.3125, 0.9167, 0.3125, 0.8333, 0.3333, 0.5833, 0.3333, 0.6667, 0.3125, 0.6667, 0.3125, 0.5833, 0.3333, 0.3333, 0.3333, 0.4167, 0.3125, 0.4167, 0.3125, 0.3333, 0.3333, 0.08333, 0.3333, 0.1667, 0.3125, 0.1667, 0.3125, 0.08333, 0.3333, 0.6667, 0.3333, 0.75, 0.3125, 0.75, 0.3125, 0.6667, 0.3333, 0.4583, 0.3333, 0.5, 0.3125, 0.5, 0.3125, 0.4583, 0.3125, 0.08333, 0.3125, 0.1667, 0.2917, 0.1667, 0.2917, 0.08333, 0.3125, 0.3333, 0.3125, 0.4167, 0.2917, 0.4167, 0.2917, 0.3333, 0.3125, 0.25, 0.3125, 0.3333, 0.2917, 0.3333, 0.2917, 0.25, 0.3125, 0.1667, 0.3125, 0.25, 0.2917, 0.25, 0.2917, 0.1667, 0.2917, 0.25, 0.2917, 0.3333, 0.25, 0.3333, 0.25, 0.25, 0.2917, 0.1667, 0.2917, 0.25, 0.25, 0.25, 0.25, 0.1667, 0.2917, 0.08333, 0.2917, 0.1667, 0.25, 0.1667, 0.25, 0.08333, 0.2917, 0.3333, 0.2917, 0.4167, 0.25, 0.4167, 0.25, 0.3333, 0.2917, 0.4167, 0.2917, 0.4583, 0.25, 0.4583, 0.25, 0.4167, 0.3125, 0.4167, 0.3125, 0.4583, 0.2917, 0.4583, 0.2917, 0.4167, 0.3125, 0.25, 0.3125, 0.3333, 0.3125, 0.3333, 0.3125, 0.25, 0.2917, 0.4583, 0.25, 0.4583, 0.25, 0.4583, 0.2917, 0.4583, 0.5, 0.5833, 0.5, 0.6667, 0.4583, 0.6667, 0.4583, 0.5833, 0.4792, 0.0, 0.5, 0.08333, 0.4583, 0.08333, 0.5, 0.8333, 0.5, 0.9167, 0.4583, 0.9167, 0.4583, 0.8333, 0.4583, 0.3333, 0.4583, 0.2917, 0.4583, 0.2917, 0.4583, 0.3333, 0.5, 0.5, 0.5, 0.5833, 0.4583, 0.5833, 0.4583, 0.5, 0.5, 0.75, 0.5, 0.8333, 0.4583, 0.8333, 0.4583, 0.75, 0.5, 0.1667, 0.5, 0.25, 0.4583, 0.25, 0.4583, 0.1667, 0.5, 0.4583, 0.5, 0.5, 0.4583, 0.5, 0.4583, 0.4583, 0.5, 0.6667, 0.5, 0.75, 0.4583, 0.75, 0.4583, 0.6667, 0.5, 0.08333, 0.5, 0.1667, 0.4583, 0.1667, 0.4583, 0.08333, 0.5, 0.9167, 0.4792, 1.0, 0.4583, 0.9167, 0.5, 0.3333, 0.5, 0.4167, 0.4583, 0.4167, 0.4583, 0.3333, 0.5, 0.4167, 0.5, 0.4583, 0.4583, 0.4583, 0.4583, 0.4167, 0.4583, 0.08333, 0.4375, 0.0, 0.4375, 0.0, 0.4583, 0.08333, 0.0, 0.0, 0.0, 0.0, 0.0, 0.0, 0.0, 0.0, 0.4583, 0.4583, 0.4583, 0.4167, 0.4583, 0.4167, 0.4583, 0.4583, 0.4583, 0.5, 0.4583, 0.4583, 0.4583, 0.4583, 0.4583, 0.5, 0.0, 0.0, 0.0, 0.0, 0.0, 0.0, 0.0, 0.0, 0.4583, 0.4167, 0.4583, 0.3333, 0.4583, 0.3333, 0.4583, 0.4167, 0.0, 0.0, 0.0, 0.0, 0.0, 0.0, 0.0, 0.0, 0.4583, 0.3333, 0.4583, 0.2917, 0.4583, 0.2917, 0.4583, 0.3333, 0.5, 0.8333, 0.5, 0.9167, 0.5, 0.9167, 0.5, 0.8333, 0.4583, 0.9167, 0.4583, 0.8333, 0.4583, 0.8333, 0.4583, 0.9167, 0.0, 0.0, 0.0, 0.0, 0.0, 0.0, 0.0, 0.0, 0.4583, 0.25, 0.4583, 0.1667, 0.4583, 0.1667, 0.4583, 0.25, 0.5, 0.75, 0.5, 0.8333, 0.5, 0.8333, 0.5, 0.75, 0.5, 0.6667, 0.625, 0.4627, 0.625, 0.5, 0.25, 0.4688, 0.25, 0.5, 0.2143, 0.5, 0.2143, 0.4688, 0.25, 0.5625, 0.25, 0.625, 0.2143, 0.625, 0.2143, 0.5625, 0.2679, 0.625, 0.2679, 0.75, 0.25, 0.75, 0.25, 0.625, 0.2679, 0.25, 0.2679, 0.375, 0.25, 0.375, 0.25, 0.25, 0.4643, 0.0, 0.5, 0.125, 0.4286, 0.125, 0.5, 0.25, 0.5, 0.375, 0.4286, 0.375, 0.4286, 0.25, 0.5, 0.5625, 0.5, 0.625, 0.4286, 0.625, 0.4286, 0.5625, 0.5, 0.75, 0.5, 0.875, 0.4286, 0.875, 0.4286, 0.75, 0.5, 0.125, 0.5, 0.25, 0.4286, 0.25, 0.4286, 0.125, 0.0, 0.0, 0.0, 0.0, 0.0, 0.0, 0.0, 0.0, 0.0, 0.0, 0.5, 0.625, 0.5, 0.75, 0.4286, 0.75, 0.4286, 0.625, 0.5, 0.875, 0.4643, 1.0, 0.4286, 0.875, 0.4286, 0.5625, 0.4286, 0.625, 0.3571, 0.625, 0.3571, 0.5625, 0.4286, 0.75, 0.4286, 0.875, 0.3571, 0.875, 0.3571, 0.75, 0.4286, 0.125, 0.4286, 0.25, 0.3571, 0.25, 0.3571, 0.125, 0.2857, 0.5312, 0.2679, 0.5312, 0.2679, 0.5312, 0.2857, 0.5312, 0.4286, 0.625, 0.4286, 0.75, 0.3571, 0.75, 0.3571, 0.625, 0.4286, 0.875, 0.3929, 1.0, 0.3571, 0.875, 0.3929, 0.0, 0.4286, 0.125, 0.3571, 0.125, 0.4286, 0.25, 0.4286, 0.375, 0.3571, 0.375, 0.3571, 0.25, 0.3571, 0.125, 0.3571, 0.25, 0.2857, 0.25, 0.2857, 0.125, 0.4286, 0.5312, 0.3571, 0.5312, 0.3571, 0.5312, 0.3571, 0.625, 0.3571, 0.75, 0.2857, 0.75, 0.2857, 0.625, 0.3571, 0.875, 0.3214, 1.0, 0.2857, 0.875, 0.3214, 0.0, 0.3571, 0.125, 0.2857, 0.125, 0.3571, 0.25, 0.3571, 0.375, 0.2857, 0.375, 0.2857, 0.25, 0.3571, 0.5625, 0.3571, 0.625, 0.2857, 0.625, 0.2857, 0.5625, 0.3571, 0.75, 0.3571, 0.875, 0.2857, 0.875, 0.2857, 0.75, 0.25, 0.625, 0.25, 0.75, 0.2143, 0.75, 0.2143, 0.625, 0.2679, 0.875, 0.2321, 0.9375, 0.2143, 0.875, 0.25, 0.875, 0.2321, 0.0625, 0.2679, 0.125, 0.25, 0.125, 0.2143, 0.125, 0.25, 0.25, 0.25, 0.375, 0.2143, 0.375, 0.2143, 0.25, 1.0, 0.5312, 1.0, 0.5, 1.0, 0.5, 1.0, 0.5312, 0.25, 0.75, 0.25, 0.875, 0.2143, 0.875, 0.2143, 0.75, 0.25, 0.125, 0.25, 0.25, 0.2143, 0.25, 0.2143, 0.125, 0.2143, 0.375, 0.25, 0.375, 0.25, 0.375, 0.2143, 0.375, 0.1786, 0.0, 0.1964, 0.0625, 0.2143, 0.125, 0.1429, 0.125, 0.2143, 0.25, 0.2143, 0.375, 0.1429, 0.375, 0.1429, 0.25, 0.1429, 0.375, 0.2143, 0.375, 0.2143, 0.375, 0.1429, 0.375, 0.2143, 0.75, 0.2143, 0.875, 0.1429, 0.875, 0.1429, 0.75, 0.2143, 0.125, 0.2143, 0.25, 0.1429, 0.25, 0.1429, 0.125, 2.98e-08, 0.375, 0.07143, 0.375, 0.07143, 0.375, 2.98e-08, 0.375, 0.2143, 0.625, 0.2143, 0.75, 0.1429, 0.75, 0.1429, 0.625, 0.2143, 0.875, 0.1964, 0.9375, 0.1786, 1.0, 0.1429, 0.875, 0.1429, 0.75, 0.1429, 0.875, 0.07143, 0.875, 0.07143, 0.75, 0.1429, 0.125, 0.1429, 0.25, 0.07143, 0.25, 0.07143, 0.125, 0.25, 0.4687, 0.25, 0.5, 0.25, 0.5, 0.25, 0.4688, 0.1429, 0.625, 0.1429, 0.75, 0.07143, 0.75, 0.07143, 0.625, 0.1429, 0.875, 0.1071, 1.0, 0.07143, 0.875, 0.1071, 0.0, 0.1429, 0.125, 0.07143, 0.125, 0.1429, 0.25, 0.1429, 0.375, 0.07143, 0.375, 0.07143, 0.25, 0.25, 0.5625, 0.25, 0.625, 0.25, 0.625, 0.25, 0.5625, 0.07143, 0.125, 0.07143, 0.25, 2.98e-08, 0.25, 2.98e-08, 0.125, 0.25, 0.625, 0.2143, 0.625, 0.2143, 0.625, 0.25, 0.625, 0.07143, 0.625, 0.07143, 0.75, 2.98e-08, 0.75, 2.98e-08, 0.625, 0.07143, 0.875, 0.03571, 1.0, 0.0, 0.875, 0.03571, 0.0, 0.07143, 0.125, 2.98e-08, 0.125, 0.07143, 0.25, 0.07143, 0.375, 2.98e-08, 0.375, 2.98e-08, 0.25, 0.07143, 0.375, 0.1429, 0.375, 0.1429, 0.375, 0.07143, 0.375, 0.07143, 0.75, 0.07143, 0.875, 0.0, 0.875, 2.98e-08, 0.75, 1.0, 0.875, 0.9643, 1.0, 0.9286, 0.875, 0.9643, 0.0, 1.0, 0.125, 0.9286, 0.125, 1.0, 0.25, 1.0, 0.375, 0.9286, 0.375, 0.9286, 0.25, 1.0, 0.5625, 1.0, 0.625, 0.9286, 0.625, 0.9286, 0.5625, 1.0, 0.75, 1.0, 0.875, 0.9286, 0.875, 0.9286, 0.75, 1.0, 0.125, 1.0, 0.25, 0.9286, 0.25, 0.9286, 0.125, 1.0, 0.4687, 1.0, 0.5, 0.9286, 0.5, 0.9286, 0.4688, 1.0, 0.625, 1.0, 0.75, 0.9286, 0.75, 0.9286, 0.625, 0.2679, 0.5625, 0.2679, 0.625, 0.25, 0.625, 0.25, 0.5625, 0.2679, 0.75, 0.2679, 0.875, 0.25, 0.875, 0.25, 0.75, 0.2679, 0.125, 0.2679, 0.25, 0.25, 0.25, 0.25, 0.125, 0.2679, 0.4687, 0.2679, 0.5, 0.25, 0.5, 0.25, 0.4687, 0.2143, 0.625, 0.1429, 0.625, 0.1429, 0.625, 0.2143, 0.625, 0.07143, 0.625, 2.98e-08, 0.625, 2.98e-08, 0.625, 0.07143, 0.625, 1.0, 0.4375, 1.0, 0.375, 1.0, 0.375, 1.0, 0.4375, 0.1429, 0.625, 0.07143, 0.625, 0.07143, 0.625, 0.1429, 0.625, 0.07143, 0.5625, 0.07143, 0.625, 2.98e-08, 0.625, 2.98e-08, 0.5625, 0.07143, 0.4688, 0.07143, 0.5, 2.98e-08, 0.5, 2.98e-08, 0.4688, 0.1429, 0.5625, 0.1429, 0.625, 0.07143, 0.625, 0.07143, 0.5625, 0.1429, 0.4688, 0.1429, 0.5, 0.07143, 0.5, 0.07143, 0.4688, 0.2143, 0.4688, 0.2143, 0.5, 0.1429, 0.5, 0.1429, 0.4688, 0.2143, 0.5625, 0.2143, 0.625, 0.1429, 0.625, 0.1429, 0.5625, 0.5, 0.25, 0.5, 0.3333, 0.4583, 0.3333, 0.4583, 0.2917, 0.4583, 0.25, 0.5, 0.3333, 0.4583, 0.3333, 0.4583, 0.3333, 0.5, 0.3333, 0.0, 0.0, 0.0, 0.0, 0.0, 0.0, 0.0, 0.0, 0.4583, 0.25, 0.5, 0.25, 0.5, 0.25, 0.4583, 0.25, 0.2143, 0.5312, 0.2143, 0.5625, 0.1429, 0.5625, 0.1429, 0.5312, 0.1429, 0.5312, 0.1429, 0.5625, 0.07143, 0.5625, 0.07143, 0.5312, 0.07143, 0.5312, 0.07143, 0.5625, 2.98e-08, 0.5625, 2.98e-08, 0.5312, 0.2679, 0.5312, 0.2679, 0.5625, 0.25, 0.5625, 0.25, 0.5313, 1.0, 0.5312, 1.0, 0.5625, 0.9286, 0.5625, 0.9286, 0.5312, 0.25, 0.5313, 0.25, 0.5625, 0.25, 0.5625, 0.25, 0.5312, 1.0, 0.625, 1.0, 0.5625, 1.0, 0.5625, 1.0, 0.625, 0.3571, 0.5312, 0.3571, 0.5625, 0.2857, 0.5625, 0.2857, 0.5312, 0.4286, 0.5312, 0.4286, 0.5625, 0.3571, 0.5625, 0.3571, 0.5312, 0.5, 0.3333, 0.4583, 0.3333, 0.4286, 0.4375, 0.5, 0.4375, 0.25, 0.5312, 0.25, 0.5625, 0.2143, 0.5625, 0.2143, 0.5312, 0.2143, 0.375, 0.2143, 0.4375, 0.1429, 0.4375, 0.1429, 0.375, 0.1429, 0.375, 0.1429, 0.4375, 0.07143, 0.4375, 0.07143, 0.375, 0.07143, 0.375, 0.07143, 0.4375, 2.98e-08, 0.4375, 2.98e-08, 0.375, 1.0, 0.4687, 1.0, 0.4375, 1.0, 0.4375, 1.0, 0.4687, 0.2679, 0.375, 0.2679, 0.4375, 0.25, 0.4375, 0.25, 0.375, 1.0, 0.375, 1.0, 0.4375, 0.9286, 0.4375, 0.9286, 0.375, 0.25, 0.375, 0.25, 0.4375, 0.25, 0.4375, 0.25, 0.375, 0.3571, 0.375, 0.3571, 0.4375, 0.2857, 0.4375, 0.2857, 0.375, 0.4286, 0.375, 0.4286, 0.4375, 0.3571, 0.4375, 0.3571, 0.375, 0.5, 0.375, 0.5, 0.4375, 0.4286, 0.4375, 0.4286, 0.375, 0.25, 0.375, 0.25, 0.4375, 0.2143, 0.4375, 0.2143, 0.375, 0.0, 0.0, 0.0, 0.0, 0.0, 0.0, 0.0, 0.0, 0.7143, 0.625, 0.7143, 0.75, 0.6429, 0.75, 0.6429, 0.625, 0.4286, 0.875, 0.5, 0.875, 0.4286, 0.875, 0.7143, 0.75, 0.7143, 0.875, 0.6429, 0.875, 0.6429, 0.75, 0.6429, 0.75, 0.6429, 0.875, 0.5714, 0.875, 0.5714, 0.75, 0.6429, 0.625, 0.6429, 0.75, 0.5714, 0.75, 0.5714, 0.625, 0.5, 0.875, 0.5714, 0.875, 0.5, 0.875, 0.5714, 0.5, 0.5714, 0.625, 0.5, 0.625, 0.5, 0.5, 0.5714, 0.75, 0.5714, 0.875, 0.5, 0.875, 0.5, 0.75, 0.5714, 0.625, 0.5714, 0.75, 0.5, 0.75, 0.5, 0.625, 0.5714, 0.875, 0.6429, 0.875, 0.5714, 0.875, 0.5, 0.625, 0.5, 0.75, 0.4286, 0.75, 0.4286, 0.625, 0.5, 0.5, 0.5, 0.625, 0.4286, 0.625, 0.4286, 0.5, 0.5, 0.75, 0.5, 0.875, 0.4286, 0.875, 0.4286, 0.75, 0.4286, 0.625, 0.4286, 0.75, 0.3571, 0.75, 0.3571, 0.625, 0.3571, 0.875, 0.4286, 0.875, 0.3571, 0.875, 0.4286, 0.5, 0.4286, 0.625, 0.3571, 0.625, 0.3571, 0.5, 0.4286, 0.75, 0.4286, 0.875, 0.3571, 0.875, 0.3571, 0.75, 0.3571, 0.5, 0.3571, 0.625, 0.2857, 0.625, 0.2857, 0.5, 0.3571, 0.75, 0.3571, 0.875, 0.2857, 0.875, 0.2857, 0.75, 0.3571, 0.625, 0.3571, 0.75, 0.2857, 0.75, 0.2857, 0.625, 0.2857, 0.75, 0.2857, 0.875, 0.2143, 0.875, 0.2143, 0.75, 0.2857, 0.625, 0.2857, 0.75, 0.2143, 0.75, 0.2143, 0.625, 0.2143, 0.875, 0.2857, 0.875, 0.2143, 0.875, 0.2857, 0.5, 0.2857, 0.625, 0.2143, 0.625, 0.2143, 0.5, 0.6429, 0.875, 0.7143, 0.875, 0.6429, 0.875, 0.2857, 0.875, 0.3571, 0.875, 0.2857, 0.875, 0.4583, 0.2917, 0.4583, 0.2917, 0.4583, 0.25, 0.4583, 0.25, 0.4583, 0.2917, 0.4583, 0.2917, 0.4583, 0.25, 0.4583, 0.25, 0.0, 0.0, 0.0, 0.0, 0.0, 0.0, 0.0, 0.0, 0.0, 0.0, 1.0, 0.5, 1.0, 0.4687, 1.0, 0.4687, 1.0, 0.5, 0.2143, 0.4375, 0.2143, 0.4688, 0.1429, 0.4688, 0.1429, 0.4375, 0.1429, 0.4375, 0.1429, 0.4688, 0.07143, 0.4688, 0.07143, 0.4375, 0.07143, 0.4375, 0.07143, 0.4688, 2.98e-08, 0.4688, 2.98e-08, 0.4375, 0.2679, 0.4375, 0.2679, 0.4687, 0.25, 0.4687, 0.25, 0.4375, 1.0, 0.4375, 1.0, 0.4687, 0.9286, 0.4688, 0.9286, 0.4375, 0.25, 0.4375, 0.25, 0.4687, 0.25, 0.4688, 0.25, 0.4375, 0.3571, 0.4375, 0.3571, 0.4687, 0.2857, 0.4688, 0.2857, 0.4375, 0.4286, 0.4375, 0.4286, 0.4687, 0.3571, 0.4687, 0.3571, 0.4375, 0.25, 0.4375, 0.25, 0.4688, 0.2143, 0.4688, 0.2143, 0.4375, 0.25, 0.5, 0.25, 0.5312, 0.2143, 0.5312, 0.2143, 0.5, 0.2679, 0.4687, 0.2857, 0.4688, 0.2857, 0.4688, 0.2679, 0.4687, 0.25, 0.5, 0.25, 0.5313, 0.25, 0.5312, 0.25, 0.5, 1.0, 0.5, 1.0, 0.5312, 0.9286, 0.5312, 0.9286, 0.5, 0.2679, 0.5, 0.2679, 0.5312, 0.25, 0.5313, 0.25, 0.5, 0.07143, 0.5, 0.07143, 0.5312, 2.98e-08, 0.5312, 2.98e-08, 0.5, 0.1429, 0.5, 0.1429, 0.5312, 0.07143, 0.5312, 0.07143, 0.5, 0.2143, 0.5, 0.2143, 0.5312, 0.1429, 0.5312, 0.1429, 0.5, 1.0, 0.5625, 1.0, 0.5312, 1.0, 0.5312, 1.0, 0.5625, 0.3571, 0.4687, 0.4286, 0.4687, 0.3571, 0.4687, 0.2857, 0.4375, 0.2857, 0.4688, 0.2679, 0.4687, 0.2679, 0.4375, 0.2857, 0.375, 0.2857, 0.4375, 0.2679, 0.4375, 0.2679, 0.375, 0.2857, 0.5312, 0.2857, 0.5625, 0.2679, 0.5625, 0.2679, 0.5312, 0.2679, 0.5, 0.2679, 0.4687, 0.2679, 0.4687, 0.2679, 0.5, 0.2857, 0.125, 0.2857, 0.25, 0.2679, 0.25, 0.2679, 0.125, 0.2857, 0.75, 0.2857, 0.875, 0.2679, 0.875, 0.2679, 0.75, 0.2857, 0.5625, 0.2857, 0.625, 0.2679, 0.625, 0.2679, 0.5625, 0.25, 0.0, 0.2857, 0.125, 0.2679, 0.125, 0.2321, 0.0625, 0.2857, 0.875, 0.25, 1.0, 0.2321, 0.9375, 0.2679, 0.875, 0.2857, 0.25, 0.2857, 0.375, 0.2679, 0.375, 0.2679, 0.25, 0.2857, 0.625, 0.2857, 0.75, 0.2679, 0.75, 0.2679, 0.625, 0.4286, 0.4687, 0.4286, 0.5, 0.3571, 0.5, 0.3571, 0.4687, 0.3571, 0.4687, 0.3571, 0.5, 0.2857, 0.5, 0.2857, 0.4688, 0.4286, 0.5, 0.4286, 0.5312, 0.3571, 0.5312, 0.3571, 0.5, 0.3571, 0.5, 0.3571, 0.5312, 0.2857, 0.5312, 0.2857, 0.5, 0.2857, 0.5, 0.2857, 0.5312, 0.2679, 0.5312, 0.2679, 0.5, 0.2857, 0.4688, 0.2857, 0.5, 0.2679, 0.5, 0.2679, 0.4687, 0.3571, 0.5312, 0.2857, 0.5312, 0.2857, 0.5312, 0.3571, 0.5312, 0.2679, 0.5312, 0.2679, 0.5, 0.2679, 0.5, 0.2679, 0.5312, 0.2857, 0.4688, 0.3571, 0.4687, 0.3571, 0.4687, 0.2857, 0.4688, 0.375, 0.6991, 0.5494, 0.6991, 0.5494, 0.7018, 0.375, 0.7018, 0.7478, 0.6991, 0.75, 0.6991, 0.75, 0.6991, 0.7478, 0.6991, 0.25, 0.6991, 0.3377, 0.6991, 0.3377, 0.7018, 0.25, 0.7018, 0.625, 0.6991, 0.6623, 0.6991, 0.6623, 0.7018, 0.625, 0.7018, 0.3377, 0.6991, 0.375, 0.6991, 0.375, 0.7018, 0.3377, 0.7018, 0.5494, 0.6991, 0.625, 0.6991, 0.625, 0.7018, 0.5494, 0.7018, 0.5494, 0.6085, 0.625, 0.6085, 0.625, 0.6991, 0.5494, 0.6991, 0.3377, 0.6085, 0.375, 0.6085, 0.375, 0.6991, 0.3377, 0.6991, 0.625, 0.6085, 0.6623, 0.6085, 0.6623, 0.6991, 0.625, 0.6991, 0.25, 0.6085, 0.3377, 0.6085, 0.3377, 0.6991, 0.25, 0.6991, 0.7478, 0.6085, 0.75, 0.6085, 0.75, 0.6991, 0.7478, 0.6991, 0.375, 0.6085, 0.5494, 0.6085, 0.5494, 0.6991, 0.375, 0.6991, 0.375, 0.7018, 0.5494, 0.7018, 0.5494, 0.7045, 0.375, 0.7045, 0.7478, 0.6991, 0.75, 0.6991, 0.75, 0.7045, 0.7478, 0.7045, 0.25, 0.7018, 0.3377, 0.7018, 0.3377, 0.7045, 0.25, 0.7045, 0.625, 0.7018, 0.6623, 0.7018, 0.6623, 0.7045, 0.625, 0.7045, 0.3377, 0.7018, 0.375, 0.7018, 0.375, 0.7045, 0.3377, 0.7045, 0.5494, 0.7018, 0.625, 0.7018, 0.625, 0.7045, 0.5494, 0.7045, 0.6623, 0.7018, 0.6623, 0.6991, 0.6623, 0.6991, 0.6623, 0.7018, 0.6623, 0.7045, 0.6623, 0.7018, 0.6623, 0.7045, 0.7478, 0.7045, 0.6623, 0.7045, 0.6623, 0.7045, 0.7478, 0.7045, 0.75, 0.7045, 0.7478, 0.7045, 0.7478, 0.7045, 0.75, 0.7045, 0.6623, 0.6991, 0.7478, 0.6991, 0.7478, 0.7045, 0.6623, 0.7018, 0.6623, 0.6085, 0.7478, 0.6085, 0.7478, 0.6991, 0.6623, 0.6991, 0.6623, 0.6991, 0.7478, 0.6991, 0.7478, 0.6991, 0.6623, 0.6991, 0.6623, 0.5, 0.7478, 0.5, 0.7478, 0.5547, 0.6623, 0.5547, 0.6623, 0.7045, 0.7478, 0.7045, 0.7478, 0.75, 0.6623, 0.75, 0.5494, 0.7873, 0.625, 0.7873, 0.625, 0.8728, 0.5494, 0.8728, 0.5494, 0.375, 0.625, 0.375, 0.625, 0.3772, 0.5494, 0.3772, 0.6623, 0.6015, 0.7478, 0.6015, 0.7478, 0.605, 0.6623, 0.605, 0.375, 0.6015, 0.5494, 0.6015, 0.5494, 0.605, 0.375, 0.605, 0.7478, 0.6015, 0.75, 0.6015, 0.75, 0.605, 0.7478, 0.605, 0.25, 0.6015, 0.3377, 0.6015, 0.3377, 0.605, 0.25, 0.605, 0.625, 0.6015, 0.6623, 0.6015, 0.6623, 0.605, 0.625, 0.605, 0.3377, 0.6015, 0.375, 0.6015, 0.375, 0.605, 0.3377, 0.605, 0.5494, 0.6015, 0.625, 0.6015, 0.625, 0.605, 0.5494, 0.605, 0.5494, 0.5547, 0.625, 0.5547, 0.625, 0.6015, 0.5494, 0.6015, 0.3377, 0.5547, 0.375, 0.5547, 0.375, 0.6015, 0.3377, 0.6015, 0.625, 0.5547, 0.6623, 0.5547, 0.6623, 0.6015, 0.625, 0.6015, 0.25, 0.5547, 0.3377, 0.5547, 0.3377, 0.6015, 0.25, 0.6015, 0.7478, 0.5547, 0.75, 0.5547, 0.75, 0.6015, 0.7478, 0.6015, 0.375, 0.5547, 0.5494, 0.5547, 0.5494, 0.6015, 0.375, 0.6015, 0.6623, 0.5547, 0.7478, 0.5547, 0.7478, 0.6015, 0.6623, 0.6015, 0.6623, 0.605, 0.7478, 0.605, 0.7478, 0.6085, 0.6623, 0.6085, 0.375, 0.605, 0.5494, 0.605, 0.5494, 0.6085, 0.375, 0.6085, 0.7478, 0.605, 0.75, 0.605, 0.75, 0.6085, 0.7478, 0.6085, 0.25, 0.605, 0.3377, 0.605, 0.3377, 0.6085, 0.25, 0.6085, 0.625, 0.605, 0.6623, 0.605, 0.6623, 0.6085, 0.625, 0.6085, 0.3377, 0.605, 0.375, 0.605, 0.375, 0.6085, 0.3377, 0.6085, 0.5494, 0.605, 0.625, 0.605, 0.625, 0.6085, 0.5494, 0.6085])
me_cube_001.materials.append(mat_dark_metal)
me_cube_001.materials.append(mat_brown_metal)
me_cube_001.use_remesh_fix_poles = True
me_cube_001.use_remesh_preserve_attributes = False
me_cube_001.use_mirror_vertex_groups = False
me_cube_001.update()

# ---- objects
ob_spherical_processor = bpy.data.objects.new('Spherical Processor', me_cube_001)

# ---- transforms, parenting, visibility, modifiers, constraints
ob_spherical_processor.location = (-1.013, 0.0, 2.98e-08)
ob_spherical_processor.lineart.crease_threshold = 0.0
_m = ob_spherical_processor.modifiers.new('Mirror', 'MIRROR')

# ---- collection membership
scene.collection.objects.link(ob_spherical_processor)

# ---- scene / render settings (as saved in the file)
scene.frame_start = 1; scene.frame_end = 250; scene.frame_set(1)
scene.render.engine = 'BLENDER_EEVEE_NEXT'
scene.cycles.use_denoising = False
scene.cycles.samples = 128
scene.cycles.sampling_pattern = 'TABULATED_SOBOL'
scene.cycles.use_adaptive_sampling = False
scene.cycles.use_light_tree = False
scene.view_settings.view_transform = 'Filmic'
bpy.context.view_layer.update()

# ---- added for rendering (the .blend has no active camera and no usable light): camera, sun
cam_auto = bpy.data.cameras.new('AutoCamera')
cam_auto.lens = 50.0
cam_auto.sensor_width = 36.0
cam_auto.clip_end = 1000.0
ob_auto_camera = bpy.data.objects.new('AutoCamera', cam_auto)
scene.collection.objects.link(ob_auto_camera)
ob_auto_camera.location = (2.04093, -3.49771, 2.94274)
ob_auto_camera.rotation_euler = (1.09748, -7.21219e-08, 0.694738)
scene.camera = ob_auto_camera
light_auto_sun = bpy.data.lights.new('AutoSun', 'SUN')
light_auto_sun.energy = 3.0
light_auto_sun.angle = 0.0523599
ob_auto_sun = bpy.data.objects.new('AutoSun', light_auto_sun)
scene.collection.objects.link(ob_auto_sun)
ob_auto_sun.rotation_euler = (0.872665, 0.174533, 0.523599)
bpy.context.view_layer.update()
